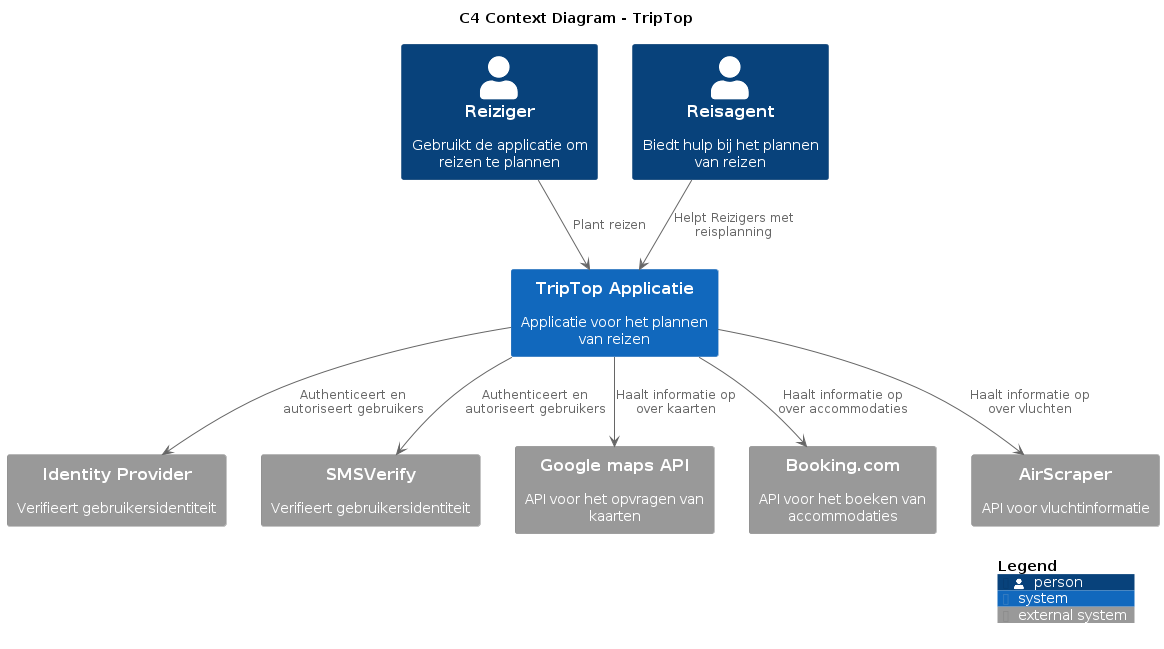

The diagram above was rendered by PlantUML. Its source (embedded in the PNG):
@startuml
!include https://raw.githubusercontent.com/plantuml-stdlib/C4-PlantUML/master/C4_Context.puml
!include <C4/C4_Container>

title C4 Context Diagram - TripTop

AddElementTag("true")

Person(Reiziger, "Reiziger", "Gebruikt de applicatie om reizen te plannen")
Person(ReisAgent, "Reisagent", "Biedt hulp bij het plannen van reizen")

System(TripTop, "TripTop Applicatie", "Applicatie voor het plannen van reizen")

System_Ext(IdentityProvider, "Identity Provider", "Verifieert gebruikersidentiteit")
System_Ext(SMSVerify, "SMSVerify", "Verifieert gebruikersidentiteit")
System_Ext(Google_maps_api, "Google maps API", "API voor het opvragen van kaarten")
System_Ext(Booking, "Booking.com", "API voor het boeken van accommodaties")
System_Ext(AirScraper, "AirScraper", "API voor vluchtinformatie")

Reiziger --> TripTop : "Plant reizen"
ReisAgent --> TripTop : "Helpt Reizigers met reisplanning"

TripTop --> IdentityProvider : "Authenticeert en autoriseert gebruikers"
TripTop --> SMSVerify : "Authenticeert en autoriseert gebruikers"
TripTop --> Google_maps_api : "Haalt informatie op over kaarten"
TripTop --> Booking : "Haalt informatie op over accommodaties"
TripTop --> AirScraper : "Haalt informatie op over vluchten"

SHOW_LEGEND(true)
@enduml